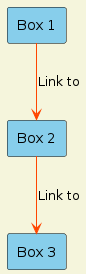

The diagram above was rendered by PlantUML. Its source (embedded in the PNG):
@startuml
!define RECTANGLE_COLOR #87CEEB
!define ARROW_COLOR #FF4500
skinparam backgroundColor #F5F5DC
skinparam ArrowColor ARROW_COLOR
skinparam rectangle {
    BackgroundColor RECTANGLE_COLOR
    BorderColor black
}

rectangle "Box 1" as box1
rectangle "Box 2" as box2
rectangle "Box 3" as box3

box1 --> box2 : Link to
box2 --> box3 : Link to

@enduml